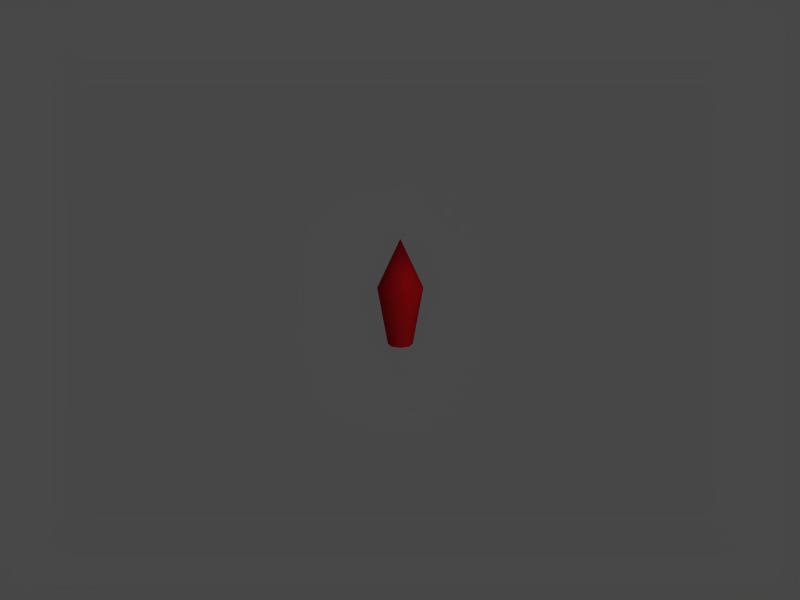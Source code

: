 # Source: crystals.blend  (saved by Blender 2.68.0; exported with 4.5.12 LTS)
import bpy
from mathutils import Matrix  # noqa: F401  (used for matrix-valued properties, if any)

bpy.ops.wm.read_factory_settings(use_empty=True)
scene = bpy.context.scene
scene.name = 'Scene'

# ---- collections
col_collection_1 = bpy.data.collections.new('Collection 1'); scene.collection.children.link(col_collection_1)

# ---- materials (node trees are filled in below, after node groups)
mat_material = bpy.data.materials.new('Material')
mat_material.alpha_threshold = 0.0
mat_material.diffuse_color = (0.8, 0.04473, 0.06626, 1.0)
mat_material.roughness = 0.5
mat_material.line_color = (0.0, 0.0, 0.0, 0.6)

# ---- material node trees

# ---- world
world_world = bpy.data.worlds.new('World'); scene.world = world_world
world_world.color = (0.28, 0.28, 0.28)
world_world.use_sun_shadow = False
world_world.sun_shadow_jitter_overblur = 0.0
world_world.cycles.sampling_method = 'MANUAL'
world_world.cycles.sample_map_resolution = 256

# ---- cameras
cam_camera_001 = bpy.data.cameras.new('Camera.001')
cam_camera_001.clip_end = 100.0
cam_camera_001.lens = 35.0
cam_camera_001.sensor_width = 32.0
cam_camera_001.sensor_height = 18.0
cam_camera_001.dof.focus_distance = 0.0
cam_camera_001.dof.aperture_fstop = 128.0

# ---- lights
light_point = bpy.data.lights.new('Point', 'POINT')
light_point.transmission_factor = 0.0
light_point.energy = 100.0
light_point.shadow_buffer_clip_start = 0.5
light_point.shadow_soft_size = 0.1
light_point.shadow_maximum_resolution = 0.006
light_point.use_absolute_resolution = True
light_point.cycles.use_multiple_importance_sampling = False

# ---- meshes
me_circle = bpy.data.meshes.new('Circle')
me_circle.from_pydata([(-4.628e-06, -0.002134, 4.627), (-1.886e-06, 1.434, 1.556), (-1.015, 1.014, 1.556), (-1.435, -0.0009189, 1.555), (-1.015, -1.016, 1.555), (-2.244e-06, -1.436, 1.555), (1.015, -1.016, 1.555), (1.435, -0.0009194, 1.555), (1.015, 1.014, 1.556), (2.574e-06, 0.7811, -2.133), (-0.5515, 0.5527, -2.133), (-0.7799, 0.001186, -2.134), (-0.5515, -0.5503, -2.134), (2.434e-06, -0.7787, -2.134), (0.5515, -0.5503, -2.134), (0.7799, 0.001186, -2.134), (0.5515, 0.5527, -2.133)], [], [(1, 0, 8), (2, 0, 1), (3, 0, 2), (4, 0, 3), (5, 0, 4), (6, 0, 5), (7, 0, 6), (8, 0, 7), (16, 9, 1, 8), (9, 10, 2, 1), (10, 11, 3, 2), (11, 12, 4, 3), (13, 5, 4, 12), (13, 14, 6, 5), (14, 15, 7, 6), (15, 16, 8, 7)])
me_circle.polygons.foreach_set('use_smooth', [True] * 16)
_uv = me_circle.uv_layers.new(name='1')
_uv.uv.foreach_set('vector', [0.3195, 0.5448, 0.5032, 0.9617, 0.3642, 0.5448, 0.3642, 0.5448, 0.5032, 0.9617, 0.3195, 0.5448, 0.5024, 0.5447, 0.5032, 0.9617, 0.3642, 0.5448, 0.6406, 0.5447, 0.5032, 0.9617, 0.5024, 0.5447, 0.6853, 0.5447, 0.5032, 0.9617, 0.6406, 0.5447, 0.6406, 0.5447, 0.5032, 0.9617, 0.6853, 0.5447, 0.5024, 0.5447, 0.5032, 0.9617, 0.6406, 0.5447, 0.3642, 0.5448, 0.5032, 0.9617, 0.5024, 0.5447, 0.427, 0.04236, 0.3959, 0.04237, 0.3195, 0.5448, 0.3642, 0.5448, 0.3959, 0.04237, 0.427, 0.04236, 0.3642, 0.5448, 0.3195, 0.5448, 0.427, 0.04236, 0.5021, 0.04233, 0.5024, 0.5447, 0.3642, 0.5448, 0.5021, 0.04233, 0.5772, 0.0423, 0.6406, 0.5447, 0.5024, 0.5447, 0.6083, 0.04228, 0.6853, 0.5447, 0.6406, 0.5447, 0.5772, 0.0423, 0.6083, 0.04228, 0.5772, 0.0423, 0.6406, 0.5447, 0.6853, 0.5447, 0.5772, 0.0423, 0.5021, 0.04233, 0.5024, 0.5447, 0.6406, 0.5447, 0.5021, 0.04233, 0.427, 0.04236, 0.3642, 0.5448, 0.5024, 0.5447])
me_circle.materials.append(mat_material)
me_circle.use_remesh_preserve_volume = False
me_circle.use_remesh_preserve_attributes = False
me_circle.use_mirror_vertex_groups = False
me_circle.update()

# ---- objects
ob_point = bpy.data.objects.new('Point', light_point)
ob_camera = bpy.data.objects.new('Camera', cam_camera_001)
ob_crystals = bpy.data.objects.new('crystals', me_circle)

# ---- transforms, parenting, visibility, modifiers, constraints
ob_point.location = (-2.659, -1.651, 1.365)
ob_point.lineart.crease_threshold = 0.0
ob_camera.location = (-5.263, 0.0, 1.562)
ob_camera.rotation_euler = (4.437, -3.142, 1.571)
ob_camera.lineart.crease_threshold = 0.0
ob_crystals.location = (1.844e-07, 0.0, 0.0)
ob_crystals.scale = (0.1, 0.1, 0.1)
ob_crystals.lock_rotations_4d = False
ob_crystals.empty_display_type = 'ARROWS'
ob_crystals.lineart.crease_threshold = 0.0

# ---- collection membership
col_collection_1.objects.link(ob_point)
col_collection_1.objects.link(ob_camera)
col_collection_1.objects.link(ob_crystals)

# ---- scene / render settings (as saved in the file)
scene.camera = ob_camera
scene.frame_start = 1; scene.frame_end = 250; scene.frame_set(1)
scene.render.engine = 'BLENDER_EEVEE_NEXT'
scene.render.image_settings.file_format = 'JPEG'
scene.render.image_settings.color_mode = 'RGB'
scene.render.image_settings.compression = 90
scene.render.resolution_x = 800
scene.render.resolution_y = 600
scene.render.pixel_aspect_x = 100.0
scene.render.pixel_aspect_y = 100.0
scene.render.fps = 25
scene.render.dither_intensity = 0.0
scene.render.use_compositing = False
scene.render.use_sequencer = False
scene.render.bake_margin = 2
scene.render.bake_bias = 0.0
scene.render.use_stamp_time = False
scene.render.use_stamp_date = False
scene.render.use_stamp_frame = False
scene.render.use_stamp_camera = False
scene.render.use_stamp_scene = False
scene.render.use_stamp_filename = False
scene.render.use_stamp_render_time = False
scene.render.stamp_font_size = 0
scene.cycles.use_denoising = False
scene.cycles.samples = 10
scene.cycles.sampling_pattern = 'TABULATED_SOBOL'
scene.cycles.light_sampling_threshold = 0.0
scene.cycles.use_adaptive_sampling = False
scene.cycles.use_light_tree = False
scene.cycles.blur_glossy = 0.0
scene.cycles.volume_bounces = 1
scene.cycles.pixel_filter_type = 'GAUSSIAN'
scene.cycles.sample_clamp_indirect = 0.0
scene.view_settings.view_transform = 'Raw'
bpy.context.view_layer.update()
